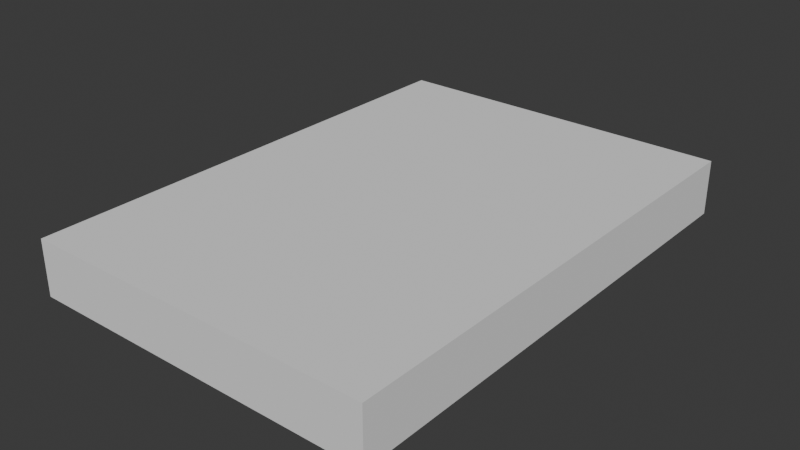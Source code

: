 # Source: COLLISION_CUBE9x9x1.blend  (saved by Blender 4.3.34; exported with 4.5.12 LTS)
import bpy
from mathutils import Matrix  # noqa: F401  (used for matrix-valued properties, if any)

bpy.ops.wm.read_factory_settings(use_empty=True)
scene = bpy.context.scene
scene.name = 'Scene'

# ---- collections
col_collection = bpy.data.collections.new('Collection'); scene.collection.children.link(col_collection)

# ---- world
world_world = bpy.data.worlds.new('World'); scene.world = world_world
world_world.use_nodes = True; world_world.node_tree.nodes.clear()
_N = world_world.node_tree.nodes; _L = world_world.node_tree.links
n0 = _N.new('ShaderNodeOutputWorld'); n0.name = 'World Output'; n0.location = (300, 300)
n1 = _N.new('ShaderNodeBackground'); n1.name = 'Background'; n1.location = (10, 300)
n1.inputs[0].default_value = (0.05088, 0.05088, 0.05088, 1.0)
_L.new(n1.outputs[0], n0.inputs[0])
n0.is_active_output = True
world_world.color = (0.05088, 0.05088, 0.05088)
world_world.sun_shadow_jitter_overblur = 0.0

# ---- meshes
me_cube_001 = bpy.data.meshes.new('Cube.001')
me_cube_001.from_pydata([(-0.5, -0.707, -0.707), (-0.5, -0.707, 0.707), (-0.5, 0.707, -0.707), (-0.5, 0.707, 0.707), (0.5, -0.707, -0.707), (0.5, -0.707, 0.707), (0.5, 0.707, -0.707), (0.5, 0.707, 0.707)], [], [(0, 1, 3, 2), (2, 3, 7, 6), (6, 7, 5, 4), (4, 5, 1, 0), (2, 6, 4, 0), (7, 3, 1, 5)])
_uv = me_cube_001.uv_layers.new(name='UVMap')
_uv.uv.foreach_set('vector', [0.375, 0.0, 0.625, 0.0, 0.625, 0.25, 0.375, 0.25, 0.375, 0.25, 0.625, 0.25, 0.625, 0.5, 0.375, 0.5, 0.375, 0.5, 0.625, 0.5, 0.625, 0.75, 0.375, 0.75, 0.375, 0.75, 0.625, 0.75, 0.625, 1.0, 0.375, 1.0, 0.125, 0.5, 0.375, 0.5, 0.375, 0.75, 0.125, 0.75, 0.625, 0.5, 0.875, 0.5, 0.875, 0.75, 0.625, 0.75])
me_cube_001.update()

# ---- objects
ob_cube9x9x1 = bpy.data.objects.new('Cube9x9x1', me_cube_001)

# ---- transforms, parenting, visibility, modifiers, constraints
ob_cube9x9x1.location = (0.0, 0.0, 0.0)
ob_cube9x9x1.scale = (9.0, 9.0, 1.0)

# ---- collection membership
col_collection.objects.link(ob_cube9x9x1)

# ---- scene / render settings (as saved in the file)
scene.frame_start = 1; scene.frame_end = 250; scene.frame_set(1)
scene.render.engine = 'BLENDER_EEVEE_NEXT'
bpy.context.view_layer.update()

# ---- added for rendering (the .blend has no active camera and no usable light): camera, sun
cam_auto = bpy.data.cameras.new('AutoCamera')
cam_auto.lens = 50.0
cam_auto.sensor_width = 36.0
cam_auto.clip_end = 1000.0
ob_auto_camera = bpy.data.objects.new('AutoCamera', cam_auto)
scene.collection.objects.link(ob_auto_camera)
ob_auto_camera.location = (14.4806, -17.3767, 11.5845)
ob_auto_camera.rotation_euler = (1.09748, -7.21219e-08, 0.694738)
scene.camera = ob_auto_camera
light_auto_sun = bpy.data.lights.new('AutoSun', 'SUN')
light_auto_sun.energy = 3.0
light_auto_sun.angle = 0.0523599
ob_auto_sun = bpy.data.objects.new('AutoSun', light_auto_sun)
scene.collection.objects.link(ob_auto_sun)
ob_auto_sun.rotation_euler = (0.872665, 0.174533, 0.523599)
bpy.context.view_layer.update()
